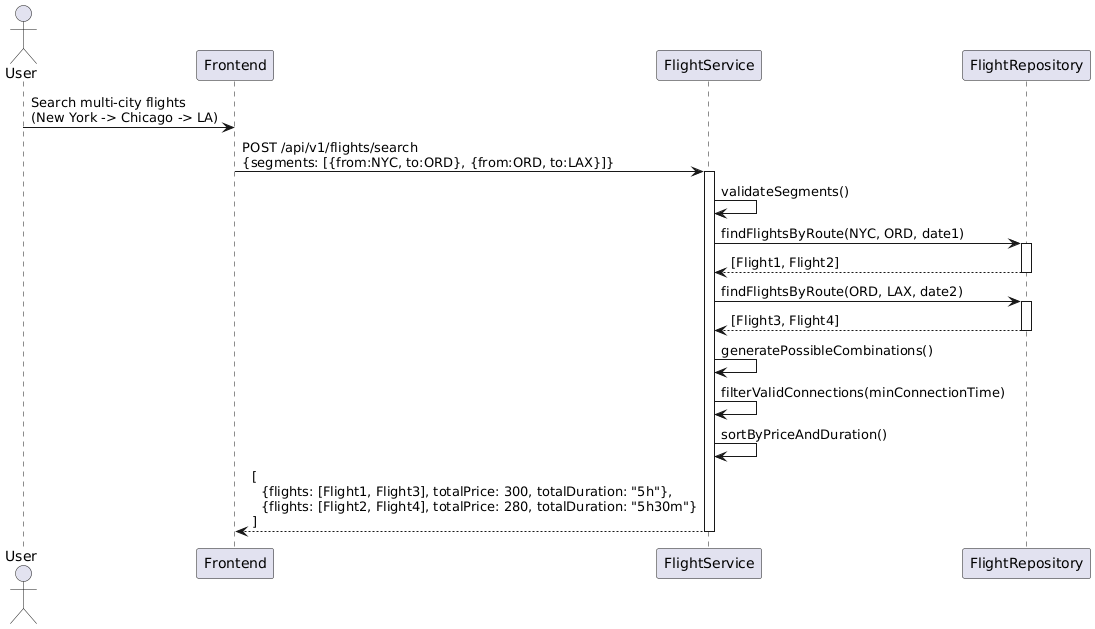

The diagram above was rendered by PlantUML. Its source (embedded in the PNG):
@startuml
actor "User" as user
participant "Frontend" as ui
participant "FlightService" as service
participant "FlightRepository" as repo

user -> ui: Search multi-city flights\n(New York -> Chicago -> LA)
ui -> service: POST /api/v1/flights/search\n{segments: [{from:NYC, to:ORD}, {from:ORD, to:LAX}]}
activate service

service -> service: validateSegments()
service -> repo: findFlightsByRoute(NYC, ORD, date1)
activate repo
repo --> service: [Flight1, Flight2]
deactivate repo

service -> repo: findFlightsByRoute(ORD, LAX, date2)
activate repo
repo --> service: [Flight3, Flight4]
deactivate repo

service -> service: generatePossibleCombinations()
service -> service: filterValidConnections(minConnectionTime)
service -> service: sortByPriceAndDuration()

service --> ui: [\n  {flights: [Flight1, Flight3], totalPrice: 300, totalDuration: "5h"},\n  {flights: [Flight2, Flight4], totalPrice: 280, totalDuration: "5h30m"}\n]
deactivate service
@enduml